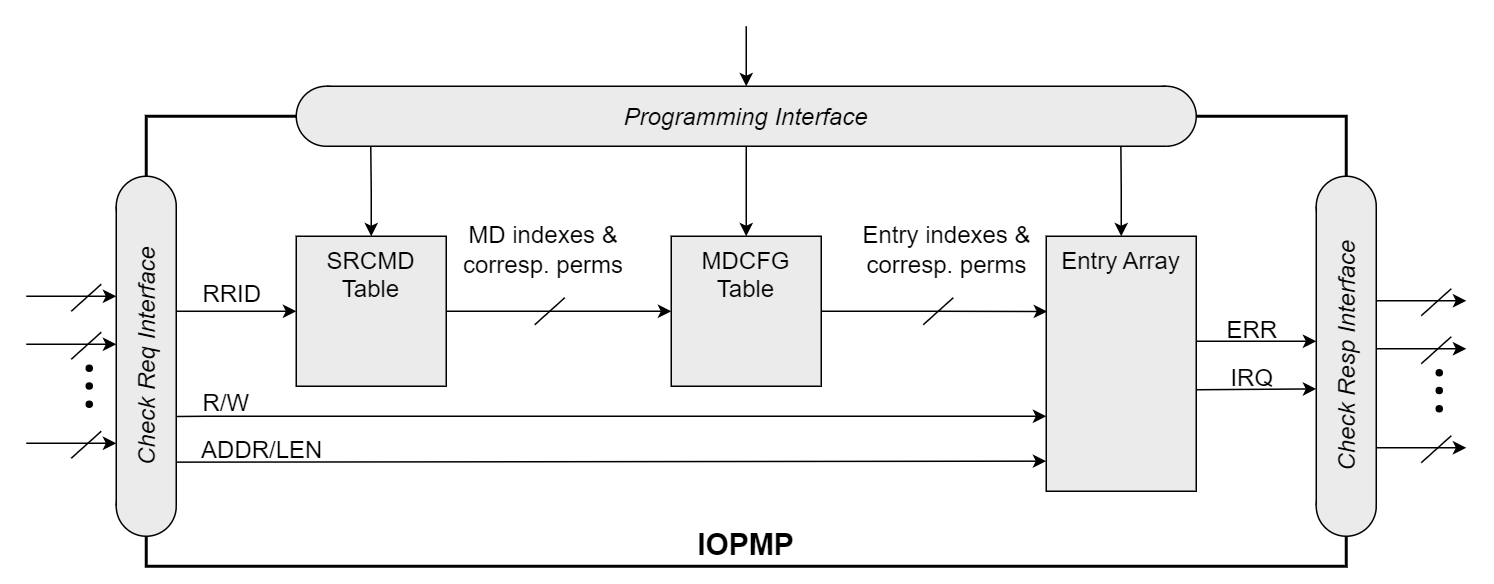

The diagram above was exported from draw.io. Its source (the exported page's mxGraphModel, read from the mxfile embedded in the PNG):
<mxGraphModel dx="1305" dy="281" grid="1" gridSize="10" guides="1" tooltips="1" connect="1" arrows="1" fold="1" page="1" pageScale="1" pageWidth="827" pageHeight="1169" math="1" shadow="0">
  <root>
    <mxCell id="0" />
    <mxCell id="1" parent="0" />
    <mxCell id="ezHZCUJ9zxbGS6o3ELNM-26" value="&lt;font style=&quot;font-size: 20px;&quot;&gt;&lt;b&gt;IOPMP&lt;/b&gt;&lt;/font&gt;" style="rounded=0;whiteSpace=wrap;html=1;strokeWidth=2;verticalAlign=bottom;" parent="1" vertex="1">
      <mxGeometry x="60" y="260" width="800" height="300" as="geometry" />
    </mxCell>
    <mxCell id="ezHZCUJ9zxbGS6o3ELNM-14" style="edgeStyle=orthogonalEdgeStyle;rounded=0;orthogonalLoop=1;jettySize=auto;html=1;exitX=1;exitY=0.5;exitDx=0;exitDy=0;entryX=0;entryY=0.5;entryDx=0;entryDy=0;" parent="1" source="ezHZCUJ9zxbGS6o3ELNM-10" target="ezHZCUJ9zxbGS6o3ELNM-11" edge="1">
      <mxGeometry relative="1" as="geometry">
        <mxPoint x="280" y="420" as="sourcePoint" />
        <mxPoint x="400" y="420" as="targetPoint" />
      </mxGeometry>
    </mxCell>
    <mxCell id="ezHZCUJ9zxbGS6o3ELNM-10" value="&lt;font style=&quot;font-size: 16px;&quot;&gt;SRCMD&lt;/font&gt;&lt;div style=&quot;font-size: 16px;&quot;&gt;&lt;font style=&quot;font-size: 16px;&quot;&gt;Table&lt;/font&gt;&lt;/div&gt;" style="rounded=0;whiteSpace=wrap;html=1;verticalAlign=top;fillColor=#EBEBEB;" parent="1" vertex="1">
      <mxGeometry x="160" y="340" width="100" height="100" as="geometry" />
    </mxCell>
    <mxCell id="ezHZCUJ9zxbGS6o3ELNM-11" value="&lt;font style=&quot;font-size: 16px;&quot;&gt;MDCFG&lt;/font&gt;&lt;div style=&quot;font-size: 16px;&quot;&gt;&lt;font style=&quot;font-size: 16px;&quot;&gt;Table&lt;/font&gt;&lt;/div&gt;" style="rounded=0;whiteSpace=wrap;html=1;verticalAlign=top;fillColor=#EBEBEB;" parent="1" vertex="1">
      <mxGeometry x="410" y="340" width="100" height="100" as="geometry" />
    </mxCell>
    <mxCell id="ezHZCUJ9zxbGS6o3ELNM-12" value="&lt;span style=&quot;font-size: 16px;&quot;&gt;Entry&amp;nbsp;&lt;/span&gt;&lt;span style=&quot;font-size: 16px; background-color: initial;&quot;&gt;Array&lt;/span&gt;" style="rounded=0;whiteSpace=wrap;html=1;verticalAlign=top;fillColor=#EBEBEB;" parent="1" vertex="1">
      <mxGeometry x="660" y="340" width="100" height="170" as="geometry" />
    </mxCell>
    <mxCell id="ezHZCUJ9zxbGS6o3ELNM-16" style="edgeStyle=orthogonalEdgeStyle;rounded=0;orthogonalLoop=1;jettySize=auto;html=1;exitX=0.5;exitY=0;exitDx=0;exitDy=0;startArrow=classic;startFill=1;endArrow=none;endFill=0;" parent="1" source="ezHZCUJ9zxbGS6o3ELNM-11" edge="1">
      <mxGeometry relative="1" as="geometry">
        <mxPoint x="460" y="280" as="targetPoint" />
      </mxGeometry>
    </mxCell>
    <mxCell id="ezHZCUJ9zxbGS6o3ELNM-17" style="edgeStyle=orthogonalEdgeStyle;rounded=0;orthogonalLoop=1;jettySize=auto;html=1;exitX=0.5;exitY=0;exitDx=0;exitDy=0;entryX=0.053;entryY=1;entryDx=0;entryDy=0;entryPerimeter=0;startArrow=classic;startFill=1;endArrow=none;endFill=0;" parent="1" source="ezHZCUJ9zxbGS6o3ELNM-10" target="ezHZCUJ9zxbGS6o3ELNM-3" edge="1">
      <mxGeometry relative="1" as="geometry" />
    </mxCell>
    <mxCell id="ezHZCUJ9zxbGS6o3ELNM-18" style="edgeStyle=orthogonalEdgeStyle;rounded=0;orthogonalLoop=1;jettySize=auto;html=1;exitX=0.5;exitY=0;exitDx=0;exitDy=0;startArrow=classic;startFill=1;endArrow=none;endFill=0;entryX=0.946;entryY=0.999;entryDx=0;entryDy=0;entryPerimeter=0;" parent="1" source="ezHZCUJ9zxbGS6o3ELNM-12" target="ezHZCUJ9zxbGS6o3ELNM-3" edge="1">
      <mxGeometry relative="1" as="geometry">
        <mxPoint x="700" y="280" as="targetPoint" />
      </mxGeometry>
    </mxCell>
    <mxCell id="ezHZCUJ9zxbGS6o3ELNM-20" value="" style="ellipse;whiteSpace=wrap;html=1;aspect=fixed;fillColor=#EBEBEB;rotation=-90;" parent="1" vertex="1">
      <mxGeometry x="40" y="300" width="40" height="40" as="geometry" />
    </mxCell>
    <mxCell id="ezHZCUJ9zxbGS6o3ELNM-21" value="" style="ellipse;whiteSpace=wrap;html=1;aspect=fixed;fillColor=#EBEBEB;rotation=-90;" parent="1" vertex="1">
      <mxGeometry x="40" y="500" width="40" height="40" as="geometry" />
    </mxCell>
    <mxCell id="ezHZCUJ9zxbGS6o3ELNM-22" value="&lt;i&gt;&lt;font style=&quot;font-size: 16px;&quot;&gt;Check Req Interface&lt;/font&gt;&lt;/i&gt;" style="rounded=0;whiteSpace=wrap;html=1;shape=mxgraph.basic.rect;left=0;right=0;fillColor=#EBEBEB;rotation=-90;" parent="1" vertex="1">
      <mxGeometry x="-40" y="400" width="200" height="40" as="geometry" />
    </mxCell>
    <mxCell id="ezHZCUJ9zxbGS6o3ELNM-23" value="" style="ellipse;whiteSpace=wrap;html=1;aspect=fixed;fillColor=#EBEBEB;rotation=-90;" parent="1" vertex="1">
      <mxGeometry x="840" y="300" width="40" height="40" as="geometry" />
    </mxCell>
    <mxCell id="ezHZCUJ9zxbGS6o3ELNM-24" value="" style="ellipse;whiteSpace=wrap;html=1;aspect=fixed;fillColor=#EBEBEB;rotation=-90;" parent="1" vertex="1">
      <mxGeometry x="840" y="500" width="40" height="40" as="geometry" />
    </mxCell>
    <mxCell id="ezHZCUJ9zxbGS6o3ELNM-25" value="&lt;i&gt;&lt;font style=&quot;font-size: 16px;&quot;&gt;Check Resp Interface&lt;/font&gt;&lt;/i&gt;" style="rounded=0;whiteSpace=wrap;html=1;shape=mxgraph.basic.rect;left=0;right=0;fillColor=#EBEBEB;rotation=-90;" parent="1" vertex="1">
      <mxGeometry x="760.24" y="399.77" width="199.54" height="40" as="geometry" />
    </mxCell>
    <mxCell id="ezHZCUJ9zxbGS6o3ELNM-8" value="" style="ellipse;whiteSpace=wrap;html=1;aspect=fixed;fillColor=#EBEBEB;" parent="1" vertex="1">
      <mxGeometry x="720" y="240" width="40" height="40" as="geometry" />
    </mxCell>
    <mxCell id="ezHZCUJ9zxbGS6o3ELNM-2" value="" style="ellipse;whiteSpace=wrap;html=1;aspect=fixed;fillColor=#EBEBEB;" parent="1" vertex="1">
      <mxGeometry x="160" y="240" width="40" height="40" as="geometry" />
    </mxCell>
    <mxCell id="ezHZCUJ9zxbGS6o3ELNM-29" style="edgeStyle=orthogonalEdgeStyle;rounded=0;orthogonalLoop=1;jettySize=auto;html=1;startArrow=classic;startFill=1;endArrow=none;endFill=0;" parent="1" source="ezHZCUJ9zxbGS6o3ELNM-3" edge="1">
      <mxGeometry relative="1" as="geometry">
        <mxPoint x="460.0000000000002" y="200" as="targetPoint" />
      </mxGeometry>
    </mxCell>
    <mxCell id="ezHZCUJ9zxbGS6o3ELNM-3" value="&lt;i&gt;&lt;font style=&quot;font-size: 16px;&quot;&gt;Programming Interface&lt;/font&gt;&lt;/i&gt;" style="rounded=0;whiteSpace=wrap;html=1;shape=mxgraph.basic.rect;left=0;right=0;fillColor=#EBEBEB;" parent="1" vertex="1">
      <mxGeometry x="180" y="240" width="560" height="40" as="geometry" />
    </mxCell>
    <mxCell id="ezHZCUJ9zxbGS6o3ELNM-27" style="edgeStyle=orthogonalEdgeStyle;rounded=0;orthogonalLoop=1;jettySize=auto;html=1;exitX=0;exitY=0.25;exitDx=0;exitDy=0;startArrow=classic;startFill=1;endArrow=none;endFill=0;" parent="1" edge="1">
      <mxGeometry relative="1" as="geometry">
        <mxPoint x="80" y="390.01" as="targetPoint" />
        <mxPoint x="160" y="390.01" as="sourcePoint" />
      </mxGeometry>
    </mxCell>
    <mxCell id="ezHZCUJ9zxbGS6o3ELNM-32" value="" style="endArrow=classic;html=1;rounded=0;entryX=0;entryY=0.706;entryDx=0;entryDy=0;entryPerimeter=0;exitX=0.299;exitY=1.006;exitDx=0;exitDy=0;exitPerimeter=0;" parent="1" source="ezHZCUJ9zxbGS6o3ELNM-22" target="ezHZCUJ9zxbGS6o3ELNM-12" edge="1">
      <mxGeometry width="50" height="50" relative="1" as="geometry">
        <mxPoint x="140" y="420" as="sourcePoint" />
        <mxPoint x="640" y="460" as="targetPoint" />
        <Array as="points">
          <mxPoint x="100" y="460" />
          <mxPoint x="140" y="460" />
        </Array>
      </mxGeometry>
    </mxCell>
    <mxCell id="ezHZCUJ9zxbGS6o3ELNM-33" value="" style="endArrow=classic;html=1;rounded=0;exitX=0.147;exitY=0.999;exitDx=0;exitDy=0;exitPerimeter=0;entryX=0;entryY=0.882;entryDx=0;entryDy=0;entryPerimeter=0;" parent="1" source="ezHZCUJ9zxbGS6o3ELNM-22" target="ezHZCUJ9zxbGS6o3ELNM-12" edge="1">
      <mxGeometry width="50" height="50" relative="1" as="geometry">
        <mxPoint x="350" y="460" as="sourcePoint" />
        <mxPoint x="640" y="490" as="targetPoint" />
      </mxGeometry>
    </mxCell>
    <mxCell id="ezHZCUJ9zxbGS6o3ELNM-39" value="" style="endArrow=classic;html=1;rounded=0;endFill=1;" parent="1" edge="1">
      <mxGeometry width="50" height="50" relative="1" as="geometry">
        <mxPoint x="-20" y="380" as="sourcePoint" />
        <mxPoint x="40" y="380" as="targetPoint" />
      </mxGeometry>
    </mxCell>
    <mxCell id="ezHZCUJ9zxbGS6o3ELNM-40" value="" style="endArrow=none;html=1;rounded=0;" parent="1" edge="1">
      <mxGeometry width="50" height="50" relative="1" as="geometry">
        <mxPoint x="10" y="390" as="sourcePoint" />
        <mxPoint x="30" y="372" as="targetPoint" />
      </mxGeometry>
    </mxCell>
    <mxCell id="ezHZCUJ9zxbGS6o3ELNM-41" value="" style="endArrow=classic;html=1;rounded=0;endFill=1;" parent="1" edge="1">
      <mxGeometry width="50" height="50" relative="1" as="geometry">
        <mxPoint x="-20" y="478" as="sourcePoint" />
        <mxPoint x="40" y="478" as="targetPoint" />
      </mxGeometry>
    </mxCell>
    <mxCell id="ezHZCUJ9zxbGS6o3ELNM-42" value="" style="endArrow=none;html=1;rounded=0;" parent="1" edge="1">
      <mxGeometry width="50" height="50" relative="1" as="geometry">
        <mxPoint x="10" y="488" as="sourcePoint" />
        <mxPoint x="30" y="470" as="targetPoint" />
      </mxGeometry>
    </mxCell>
    <mxCell id="ezHZCUJ9zxbGS6o3ELNM-43" value="" style="endArrow=classic;html=1;rounded=0;endFill=1;" parent="1" edge="1">
      <mxGeometry width="50" height="50" relative="1" as="geometry">
        <mxPoint x="-20" y="412" as="sourcePoint" />
        <mxPoint x="40" y="412" as="targetPoint" />
      </mxGeometry>
    </mxCell>
    <mxCell id="ezHZCUJ9zxbGS6o3ELNM-44" value="" style="endArrow=none;html=1;rounded=0;" parent="1" edge="1">
      <mxGeometry width="50" height="50" relative="1" as="geometry">
        <mxPoint x="10" y="422" as="sourcePoint" />
        <mxPoint x="30" y="404" as="targetPoint" />
      </mxGeometry>
    </mxCell>
    <UserObject label="" tags="背景" id="ezHZCUJ9zxbGS6o3ELNM-45">
      <mxCell style="vsdxID=76;fillColor=#000000;gradientColor=none;shape=stencil(vVHLDsIgEPwajiQI6RfU+h8bu22JCGRB2/69kG1iazx58DazM/vIjjBtmiCi0CplCjecbZ8nYc5Ca+snJJsLEqYTph0C4Ujh4XvmEaqzont41gkL96naodXKrGF6YSfQtUi0OXXDVlqPfJNP6usotUhYbJIUMmQb/GGrAxpRljVycDBuc1hKM2LclX8/7H9nFfB+82Cd45T2+mcspcSRmu4F);points=[];labelBackgroundColor=none;rounded=0;html=1;whiteSpace=wrap;" parent="1" vertex="1">
        <mxGeometry x="20" y="426" width="4" height="4" as="geometry" />
      </mxCell>
    </UserObject>
    <UserObject label="" tags="背景" id="ezHZCUJ9zxbGS6o3ELNM-46">
      <mxCell style="vsdxID=76;fillColor=#000000;gradientColor=none;shape=stencil(vVHLDsIgEPwajiQI6RfU+h8bu22JCGRB2/69kG1iazx58DazM/vIjjBtmiCi0CplCjecbZ8nYc5Ca+snJJsLEqYTph0C4Ujh4XvmEaqzont41gkL96naodXKrGF6YSfQtUi0OXXDVlqPfJNP6usotUhYbJIUMmQb/GGrAxpRljVycDBuc1hKM2LclX8/7H9nFfB+82Cd45T2+mcspcSRmu4F);points=[];labelBackgroundColor=none;rounded=0;html=1;whiteSpace=wrap;" parent="1" vertex="1">
        <mxGeometry x="20" y="437.77" width="4" height="4" as="geometry" />
      </mxCell>
    </UserObject>
    <UserObject label="" tags="背景" id="ezHZCUJ9zxbGS6o3ELNM-47">
      <mxCell style="vsdxID=76;fillColor=#000000;gradientColor=none;shape=stencil(vVHLDsIgEPwajiQI6RfU+h8bu22JCGRB2/69kG1iazx58DazM/vIjjBtmiCi0CplCjecbZ8nYc5Ca+snJJsLEqYTph0C4Ujh4XvmEaqzont41gkL96naodXKrGF6YSfQtUi0OXXDVlqPfJNP6usotUhYbJIUMmQb/GGrAxpRljVycDBuc1hKM2LclX8/7H9nFfB+82Cd45T2+mcspcSRmu4F);points=[];labelBackgroundColor=none;rounded=0;html=1;whiteSpace=wrap;" parent="1" vertex="1">
        <mxGeometry x="20" y="450" width="4" height="4" as="geometry" />
      </mxCell>
    </UserObject>
    <mxCell id="ezHZCUJ9zxbGS6o3ELNM-48" style="edgeStyle=orthogonalEdgeStyle;rounded=0;orthogonalLoop=1;jettySize=auto;html=1;entryX=0.007;entryY=0.296;entryDx=0;entryDy=0;entryPerimeter=0;" parent="1" edge="1">
      <mxGeometry relative="1" as="geometry">
        <mxPoint x="760" y="410" as="sourcePoint" />
        <mxPoint x="840" y="410" as="targetPoint" />
      </mxGeometry>
    </mxCell>
    <mxCell id="ezHZCUJ9zxbGS6o3ELNM-49" style="edgeStyle=orthogonalEdgeStyle;rounded=0;orthogonalLoop=1;jettySize=auto;html=1;entryX=0.007;entryY=0.296;entryDx=0;entryDy=0;entryPerimeter=0;exitX=1;exitY=0.602;exitDx=0;exitDy=0;exitPerimeter=0;" parent="1" source="ezHZCUJ9zxbGS6o3ELNM-12" edge="1">
      <mxGeometry relative="1" as="geometry">
        <mxPoint x="759" y="441.77" as="sourcePoint" />
        <mxPoint x="840" y="441.77" as="targetPoint" />
      </mxGeometry>
    </mxCell>
    <mxCell id="ezHZCUJ9zxbGS6o3ELNM-50" value="" style="endArrow=classic;html=1;rounded=0;endFill=1;" parent="1" edge="1">
      <mxGeometry width="50" height="50" relative="1" as="geometry">
        <mxPoint x="880" y="383" as="sourcePoint" />
        <mxPoint x="940" y="383" as="targetPoint" />
      </mxGeometry>
    </mxCell>
    <mxCell id="ezHZCUJ9zxbGS6o3ELNM-51" value="" style="endArrow=none;html=1;rounded=0;" parent="1" edge="1">
      <mxGeometry width="50" height="50" relative="1" as="geometry">
        <mxPoint x="910" y="393" as="sourcePoint" />
        <mxPoint x="930" y="375" as="targetPoint" />
      </mxGeometry>
    </mxCell>
    <mxCell id="ezHZCUJ9zxbGS6o3ELNM-52" value="" style="endArrow=classic;html=1;rounded=0;endFill=1;" parent="1" edge="1">
      <mxGeometry width="50" height="50" relative="1" as="geometry">
        <mxPoint x="880" y="481" as="sourcePoint" />
        <mxPoint x="940" y="481" as="targetPoint" />
      </mxGeometry>
    </mxCell>
    <mxCell id="ezHZCUJ9zxbGS6o3ELNM-53" value="" style="endArrow=none;html=1;rounded=0;" parent="1" edge="1">
      <mxGeometry width="50" height="50" relative="1" as="geometry">
        <mxPoint x="910" y="491" as="sourcePoint" />
        <mxPoint x="930" y="473" as="targetPoint" />
      </mxGeometry>
    </mxCell>
    <mxCell id="ezHZCUJ9zxbGS6o3ELNM-54" value="" style="endArrow=classic;html=1;rounded=0;endFill=1;" parent="1" edge="1">
      <mxGeometry width="50" height="50" relative="1" as="geometry">
        <mxPoint x="880" y="415" as="sourcePoint" />
        <mxPoint x="940" y="415" as="targetPoint" />
      </mxGeometry>
    </mxCell>
    <mxCell id="ezHZCUJ9zxbGS6o3ELNM-55" value="" style="endArrow=none;html=1;rounded=0;" parent="1" edge="1">
      <mxGeometry width="50" height="50" relative="1" as="geometry">
        <mxPoint x="910" y="425" as="sourcePoint" />
        <mxPoint x="930" y="407" as="targetPoint" />
      </mxGeometry>
    </mxCell>
    <UserObject label="" tags="背景" id="ezHZCUJ9zxbGS6o3ELNM-56">
      <mxCell style="vsdxID=76;fillColor=#000000;gradientColor=none;shape=stencil(vVHLDsIgEPwajiQI6RfU+h8bu22JCGRB2/69kG1iazx58DazM/vIjjBtmiCi0CplCjecbZ8nYc5Ca+snJJsLEqYTph0C4Ujh4XvmEaqzont41gkL96naodXKrGF6YSfQtUi0OXXDVlqPfJNP6usotUhYbJIUMmQb/GGrAxpRljVycDBuc1hKM2LclX8/7H9nFfB+82Cd45T2+mcspcSRmu4F);points=[];labelBackgroundColor=none;rounded=0;html=1;whiteSpace=wrap;" parent="1" vertex="1">
        <mxGeometry x="920" y="429" width="4" height="4" as="geometry" />
      </mxCell>
    </UserObject>
    <UserObject label="" tags="背景" id="ezHZCUJ9zxbGS6o3ELNM-57">
      <mxCell style="vsdxID=76;fillColor=#000000;gradientColor=none;shape=stencil(vVHLDsIgEPwajiQI6RfU+h8bu22JCGRB2/69kG1iazx58DazM/vIjjBtmiCi0CplCjecbZ8nYc5Ca+snJJsLEqYTph0C4Ujh4XvmEaqzont41gkL96naodXKrGF6YSfQtUi0OXXDVlqPfJNP6usotUhYbJIUMmQb/GGrAxpRljVycDBuc1hKM2LclX8/7H9nFfB+82Cd45T2+mcspcSRmu4F);points=[];labelBackgroundColor=none;rounded=0;html=1;whiteSpace=wrap;" parent="1" vertex="1">
        <mxGeometry x="920" y="440.77" width="4" height="4" as="geometry" />
      </mxCell>
    </UserObject>
    <UserObject label="" tags="背景" id="ezHZCUJ9zxbGS6o3ELNM-58">
      <mxCell style="vsdxID=76;fillColor=#000000;gradientColor=none;shape=stencil(vVHLDsIgEPwajiQI6RfU+h8bu22JCGRB2/69kG1iazx58DazM/vIjjBtmiCi0CplCjecbZ8nYc5Ca+snJJsLEqYTph0C4Ujh4XvmEaqzont41gkL96naodXKrGF6YSfQtUi0OXXDVlqPfJNP6usotUhYbJIUMmQb/GGrAxpRljVycDBuc1hKM2LclX8/7H9nFfB+82Cd45T2+mcspcSRmu4F);points=[];labelBackgroundColor=none;rounded=0;html=1;whiteSpace=wrap;" parent="1" vertex="1">
        <mxGeometry x="920" y="453" width="4" height="4" as="geometry" />
      </mxCell>
    </UserObject>
    <mxCell id="ezHZCUJ9zxbGS6o3ELNM-59" value="&lt;font style=&quot;font-weight: normal; font-size: 16px;&quot;&gt;RRID&lt;/font&gt;" style="text;strokeColor=none;fillColor=none;html=1;fontSize=24;fontStyle=1;verticalAlign=middle;align=center;" parent="1" vertex="1">
      <mxGeometry x="87" y="362" width="60" height="28" as="geometry" />
    </mxCell>
    <mxCell id="ezHZCUJ9zxbGS6o3ELNM-60" value="&lt;font style=&quot;font-weight: normal; font-size: 16px;&quot;&gt;R/W&lt;/font&gt;" style="text;strokeColor=none;fillColor=none;html=1;fontSize=24;fontStyle=1;verticalAlign=middle;align=center;" parent="1" vertex="1">
      <mxGeometry x="88" y="437.77" width="50" height="22" as="geometry" />
    </mxCell>
    <mxCell id="ezHZCUJ9zxbGS6o3ELNM-67" value="&lt;font style=&quot;font-weight: normal; font-size: 16px;&quot;&gt;ADDR/LEN&lt;/font&gt;" style="text;strokeColor=none;fillColor=none;html=1;fontSize=24;fontStyle=1;verticalAlign=middle;align=center;" parent="1" vertex="1">
      <mxGeometry x="87" y="470" width="100" height="20" as="geometry" />
    </mxCell>
    <mxCell id="ezHZCUJ9zxbGS6o3ELNM-68" value="&lt;font style=&quot;font-weight: normal; font-size: 16px;&quot;&gt;ERR&lt;/font&gt;" style="text;strokeColor=none;fillColor=none;html=1;fontSize=24;fontStyle=1;verticalAlign=middle;align=center;" parent="1" vertex="1">
      <mxGeometry x="767" y="390" width="60" height="20" as="geometry" />
    </mxCell>
    <mxCell id="ezHZCUJ9zxbGS6o3ELNM-69" value="&lt;font style=&quot;font-weight: normal; font-size: 16px;&quot;&gt;IRQ&lt;/font&gt;" style="text;strokeColor=none;fillColor=none;html=1;fontSize=24;fontStyle=1;verticalAlign=middle;align=center;" parent="1" vertex="1">
      <mxGeometry x="767" y="420" width="60" height="23" as="geometry" />
    </mxCell>
    <mxCell id="ezHZCUJ9zxbGS6o3ELNM-71" value="&lt;font style=&quot;font-size: 16px;&quot;&gt;&lt;font style=&quot;font-size: 16px;&quot;&gt;MD indexes&amp;nbsp;&lt;/font&gt;&lt;span style=&quot;background-color: initial;&quot;&gt;&amp;amp;&lt;/span&gt;&lt;/font&gt;&lt;div style=&quot;font-size: 16px;&quot;&gt;&lt;div style=&quot;&quot;&gt;&lt;font style=&quot;font-size: 16px;&quot;&gt;corresp. perms&lt;/font&gt;&lt;/div&gt;&lt;/div&gt;" style="text;html=1;align=center;verticalAlign=middle;whiteSpace=wrap;rounded=0;" parent="1" vertex="1">
      <mxGeometry x="270" y="320" width="110" height="58" as="geometry" />
    </mxCell>
    <mxCell id="ezHZCUJ9zxbGS6o3ELNM-72" value="" style="endArrow=none;html=1;rounded=0;" parent="1" edge="1">
      <mxGeometry width="50" height="50" relative="1" as="geometry">
        <mxPoint x="319" y="399" as="sourcePoint" />
        <mxPoint x="339" y="381" as="targetPoint" />
      </mxGeometry>
    </mxCell>
    <mxCell id="ezHZCUJ9zxbGS6o3ELNM-73" style="edgeStyle=orthogonalEdgeStyle;rounded=0;orthogonalLoop=1;jettySize=auto;html=1;exitX=1;exitY=0.5;exitDx=0;exitDy=0;entryX=0.006;entryY=0.295;entryDx=0;entryDy=0;entryPerimeter=0;" parent="1" source="ezHZCUJ9zxbGS6o3ELNM-11" target="ezHZCUJ9zxbGS6o3ELNM-12" edge="1">
      <mxGeometry relative="1" as="geometry">
        <mxPoint x="640" y="390" as="targetPoint" />
      </mxGeometry>
    </mxCell>
    <mxCell id="ezHZCUJ9zxbGS6o3ELNM-74" value="" style="endArrow=none;html=1;rounded=0;" parent="1" edge="1">
      <mxGeometry width="50" height="50" relative="1" as="geometry">
        <mxPoint x="578" y="399" as="sourcePoint" />
        <mxPoint x="598" y="381" as="targetPoint" />
      </mxGeometry>
    </mxCell>
    <mxCell id="ezHZCUJ9zxbGS6o3ELNM-76" value="&lt;font style=&quot;font-size: 16px;&quot;&gt;Entry indexes &amp;amp;&lt;/font&gt;&lt;div style=&quot;font-size: 16px;&quot;&gt;&lt;font style=&quot;font-size: 16px;&quot;&gt;corresp. perms&lt;/font&gt;&lt;/div&gt;" style="text;html=1;align=center;verticalAlign=middle;whiteSpace=wrap;rounded=0;" parent="1" vertex="1">
      <mxGeometry x="534" y="320" width="120" height="58" as="geometry" />
    </mxCell>
  </root>
</mxGraphModel>